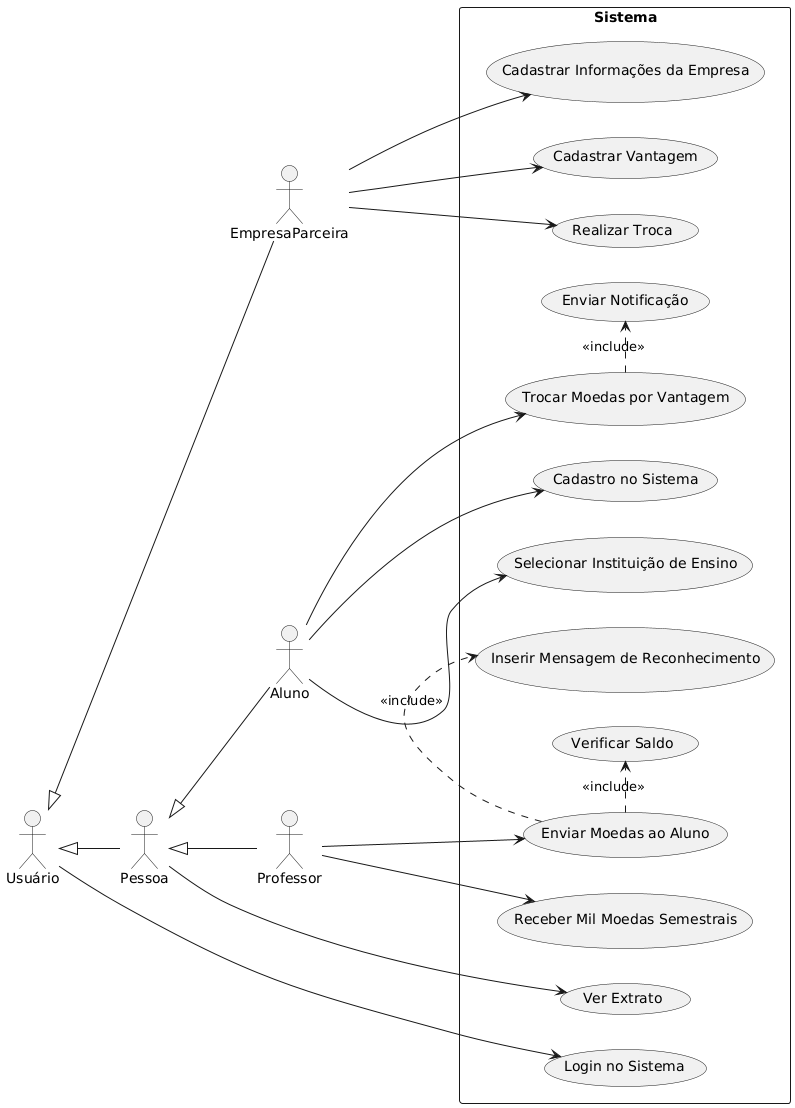

The diagram above was rendered by PlantUML. Its source (embedded in the PNG):
@startuml
left to right direction
actor Usuário
actor Aluno
actor Professor
actor EmpresaParceira
actor Pessoa

Pessoa <|-- Aluno
Pessoa <|-- Professor
Usuário <|-- EmpresaParceira
Usuário <|-- Pessoa


rectangle "Sistema" {
  Aluno --> (Cadastro no Sistema)
  Aluno --> (Selecionar Instituição de Ensino)
  Pessoa --> (Ver Extrato)
  Aluno --> (Trocar Moedas por Vantagem)

  Professor --> (Enviar Moedas ao Aluno)
  Professor --> (Receber Mil Moedas Semestrais)

  EmpresaParceira --> (Cadastrar Informações da Empresa)
  EmpresaParceira --> (Cadastrar Vantagem)
  EmpresaParceira --> (Realizar Troca)

  (Usuário) --> (Login no Sistema)

  (Enviar Moedas ao Aluno) .> (Verificar Saldo) : <<include>>
  (Enviar Moedas ao Aluno) .> (Inserir Mensagem de Reconhecimento) : <<include>>

  (Trocar Moedas por Vantagem) .> (Enviar Notificação) : <<include>>
}
@enduml